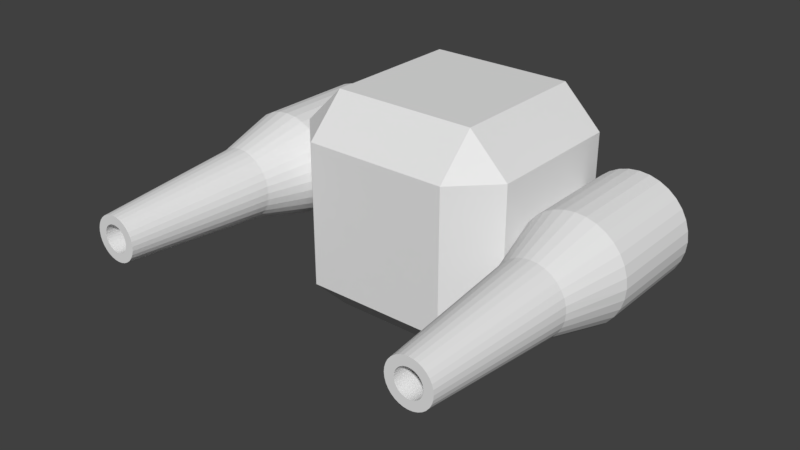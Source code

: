 # Source: MachineTurretTop.blend  (saved by Blender 2.78.0; exported with 4.5.12 LTS)
import bpy
from mathutils import Matrix  # noqa: F401  (used for matrix-valued properties, if any)

bpy.ops.wm.read_factory_settings(use_empty=True)
scene = bpy.context.scene
scene.name = 'Scene'

# ---- collections
col_collection_1 = bpy.data.collections.new('Collection 1'); scene.collection.children.link(col_collection_1)

# ---- materials (node trees are filled in below, after node groups)
mat_material = bpy.data.materials.new('Material')
mat_material.alpha_threshold = 0.0
mat_material.use_transparent_shadow = False
mat_material.roughness = 0.5
mat_material.line_color = (0.0, 0.0, 0.0, 1.0)

# ---- material node trees

# ---- world
world_world = bpy.data.worlds.new('World'); scene.world = world_world
world_world.color = (0.05088, 0.05088, 0.05088)
world_world.use_sun_shadow = False
world_world.sun_shadow_jitter_overblur = 0.0
world_world.cycles.sampling_method = 'MANUAL'

# ---- meshes
me_cube = bpy.data.meshes.new('Cube')
me_cube.from_pydata([(0.8688, -1.415, 0.6885), (0.8278, 0.2878, 0.8949), (-0.6, -0.3889, 0.2111), (-0.3889, -0.3889, 0.0), (-0.3889, -0.6, 0.2111), (-0.6, 0.3889, 0.2111), (-0.3889, 0.6, 0.2111), (-0.3889, 0.3889, 0.0), (0.3889, 0.6, 0.2111), (0.6, 0.3889, 0.2111), (0.3889, 0.3889, 0.0), (0.3889, -0.6, 0.2111), (0.3889, -0.3889, 0.0), (0.6, -0.3889, 0.2111), (-0.3889, -0.6, 0.9889), (-0.3889, -0.3889, 1.2), (-0.6, -0.3889, 0.9889), (-0.3889, 0.6, 0.9889), (-0.6, 0.3889, 0.9889), (-0.3889, 0.3889, 1.2), (0.6, 0.3889, 0.9889), (0.3889, 0.6, 0.9889), (0.3889, 0.3889, 1.2), (0.6, -0.3889, 0.9889), (0.3889, -0.3889, 1.2), (0.3889, -0.6, 0.9889), (0.8552, -1.415, 0.6844), (0.7747, 0.2878, 0.8788), (0.8427, -1.415, 0.6777), (0.7258, 0.2878, 0.8527), (0.8317, -1.415, 0.6687), (0.6829, 0.2878, 0.8175), (0.8227, -1.415, 0.6577), (0.6477, 0.2878, 0.7746), (0.816, -1.415, 0.6451), (0.6215, 0.2878, 0.7257), (0.8119, -1.415, 0.6315), (0.6054, 0.2878, 0.6726), (0.8105, -1.415, 0.6174), (0.6, 0.2878, 0.6174), (0.8119, -1.415, 0.6033), (0.6054, 0.2878, 0.5622), (0.816, -1.415, 0.5897), (0.6215, 0.2878, 0.5091), (0.8227, -1.415, 0.5771), (0.6477, 0.2878, 0.4602), (0.8317, -1.415, 0.5662), (0.6829, 0.2878, 0.4173), (0.8427, -1.415, 0.5571), (0.7258, 0.2878, 0.3821), (0.8552, -1.415, 0.5504), (0.7747, 0.2878, 0.356), (0.8688, -1.415, 0.5463), (0.8278, 0.2878, 0.3399), (0.883, -1.415, 0.5449), (0.883, 0.2878, 0.3345), (0.8971, -1.415, 0.5463), (0.9382, 0.2878, 0.3399), (0.9107, -1.415, 0.5504), (0.9912, 0.2878, 0.356), (0.9232, -1.415, 0.5571), (1.04, 0.2878, 0.3821), (0.9342, -1.415, 0.5662), (1.083, 0.2878, 0.4173), (0.9432, -1.415, 0.5771), (1.118, 0.2878, 0.4602), (0.9499, -1.415, 0.5897), (1.144, 0.2878, 0.5091), (0.954, -1.415, 0.6033), (1.16, 0.2878, 0.5622), (0.9554, -1.415, 0.6174), (1.166, 0.2878, 0.6174), (0.954, -1.415, 0.6315), (1.16, 0.2878, 0.6726), (0.9499, -1.415, 0.6451), (1.144, 0.2878, 0.7257), (0.9432, -1.415, 0.6577), (1.118, 0.2878, 0.7746), (0.9342, -1.415, 0.6687), (1.083, 0.2878, 0.8175), (0.9232, -1.415, 0.6777), (1.04, 0.2878, 0.8527), (0.9107, -1.415, 0.6844), (0.9912, 0.2878, 0.8788), (0.8971, -1.415, 0.6885), (0.9382, 0.2878, 0.8949), (0.883, -1.415, 0.6899), (0.883, 0.2878, 0.9004), (-0.8917, -1.413, 0.705), (-0.9327, 0.2905, 0.9114), (-0.9053, -1.413, 0.7008), (-0.9858, 0.2905, 0.8953), (-0.9178, -1.413, 0.6941), (-1.035, 0.2905, 0.8692), (-0.9288, -1.413, 0.6851), (-1.078, 0.2905, 0.834), (-0.9378, -1.413, 0.6742), (-1.113, 0.2905, 0.7911), (-0.9445, -1.413, 0.6616), (-1.139, 0.2905, 0.7422), (-0.9486, -1.413, 0.648), (-1.155, 0.2905, 0.6891), (-0.95, -1.413, 0.6339), (-1.16, 0.2905, 0.6339), (-0.9486, -1.413, 0.6197), (-1.155, 0.2905, 0.5787), (-0.9445, -1.413, 0.6061), (-1.139, 0.2905, 0.5256), (-0.9378, -1.413, 0.5936), (-1.113, 0.2905, 0.4767), (-0.9288, -1.413, 0.5826), (-1.078, 0.2905, 0.4338), (-0.9178, -1.413, 0.5736), (-1.035, 0.2905, 0.3986), (-0.9053, -1.413, 0.5669), (-0.9858, 0.2905, 0.3725), (-0.8917, -1.413, 0.5628), (-0.9327, 0.2905, 0.3564), (-0.8775, -1.413, 0.5614), (-0.8775, 0.2905, 0.3509), (-0.8634, -1.413, 0.5628), (-0.8223, 0.2905, 0.3564), (-0.8498, -1.413, 0.5669), (-0.7692, 0.2905, 0.3725), (-0.8373, -1.413, 0.5736), (-0.7203, 0.2905, 0.3986), (-0.8263, -1.413, 0.5826), (-0.6774, 0.2905, 0.4338), (-0.8173, -1.413, 0.5936), (-0.6422, 0.2905, 0.4767), (-0.8106, -1.413, 0.6061), (-0.6161, 0.2905, 0.5256), (-0.8064, -1.413, 0.6197), (-0.6, 0.2905, 0.5787), (-0.805, -1.413, 0.6339), (-0.5946, 0.2905, 0.6339), (-0.8064, -1.413, 0.648), (-0.6, 0.2905, 0.6891), (-0.8106, -1.413, 0.6616), (-0.6161, 0.2905, 0.7422), (-0.8173, -1.413, 0.6742), (-0.6422, 0.2905, 0.7911), (-0.8263, -1.413, 0.6851), (-0.6774, 0.2905, 0.834), (-0.8373, -1.413, 0.6941), (-0.7203, 0.2905, 0.8692), (-0.8498, -1.413, 0.7008), (-0.7692, 0.2905, 0.8953), (-0.8634, -1.413, 0.705), (-0.8223, 0.2905, 0.9114), (-0.8775, -1.413, 0.7064), (-0.8775, 0.2905, 0.9168), (0.7258, -0.2781, 0.3821), (0.7747, -0.2781, 0.356), (0.6829, -0.2781, 0.4173), (0.8278, -0.2781, 0.3399), (0.883, -0.2781, 0.3345), (0.9382, -0.2781, 0.3399), (0.9912, -0.2781, 0.356), (1.04, -0.2781, 0.3821), (1.083, -0.2781, 0.4173), (1.118, -0.2781, 0.4602), (1.144, -0.2781, 0.5091), (1.16, -0.2781, 0.5622), (1.166, -0.2781, 0.6174), (1.16, -0.2781, 0.6726), (1.144, -0.2781, 0.7257), (1.118, -0.2781, 0.7746), (1.083, -0.2781, 0.8175), (1.04, -0.2781, 0.8527), (0.9912, -0.2781, 0.8788), (0.9382, -0.2781, 0.8949), (0.883, -0.2781, 0.9004), (0.6477, -0.2781, 0.4602), (0.6215, -0.2781, 0.5091), (0.6054, -0.2781, 0.5622), (0.6, -0.2781, 0.6174), (0.6054, -0.2781, 0.6726), (0.6215, -0.2781, 0.7257), (0.6477, -0.2781, 0.7746), (0.6829, -0.2781, 0.8175), (0.7258, -0.2781, 0.8527), (0.7747, -0.2781, 0.8788), (0.8278, -0.2781, 0.8949), (-1.035, -0.2754, 0.3986), (-0.9858, -0.2754, 0.3725), (-1.078, -0.2754, 0.4338), (-0.9327, -0.2754, 0.3564), (-0.8775, -0.2754, 0.3509), (-0.8223, -0.2754, 0.3564), (-0.7692, -0.2754, 0.3725), (-0.7203, -0.2754, 0.3986), (-0.6774, -0.2754, 0.4338), (-0.6422, -0.2754, 0.4767), (-0.6161, -0.2754, 0.5256), (-0.6, -0.2754, 0.5787), (-0.5946, -0.2754, 0.6339), (-0.6, -0.2754, 0.6891), (-0.6161, -0.2754, 0.7422), (-0.6422, -0.2754, 0.7911), (-0.6774, -0.2754, 0.834), (-0.7203, -0.2754, 0.8692), (-0.7692, -0.2754, 0.8953), (-0.8223, -0.2754, 0.9114), (-0.8775, -0.2754, 0.9168), (-1.113, -0.2754, 0.4767), (-1.139, -0.2754, 0.5256), (-1.155, -0.2754, 0.5787), (-1.16, -0.2754, 0.6339), (-1.155, -0.2754, 0.6891), (-1.139, -0.2754, 0.7422), (-1.113, -0.2754, 0.7911), (-1.078, -0.2754, 0.834), (-1.035, -0.2754, 0.8692), (-0.9858, -0.2754, 0.8953), (-0.9327, -0.2754, 0.9114), (0.7778, -0.6167, 0.46), (0.8105, -0.6167, 0.4425), (0.7491, -0.6167, 0.4836), (0.846, -0.6167, 0.4317), (0.883, -0.6167, 0.4281), (0.9199, -0.6167, 0.4317), (0.9554, -0.6167, 0.4425), (0.9881, -0.6167, 0.46), (1.017, -0.6167, 0.4836), (1.04, -0.6167, 0.5122), (1.058, -0.6167, 0.545), (1.069, -0.6167, 0.5805), (1.072, -0.6167, 0.6174), (1.069, -0.6167, 0.6543), (1.058, -0.6167, 0.6899), (1.04, -0.6167, 0.7226), (1.017, -0.6167, 0.7513), (0.9881, -0.6167, 0.7748), (0.9554, -0.6167, 0.7923), (0.9199, -0.6167, 0.8031), (0.883, -0.6167, 0.8067), (0.7256, -0.6167, 0.5122), (0.7081, -0.6167, 0.545), (0.6973, -0.6167, 0.5805), (0.6937, -0.6167, 0.6174), (0.6973, -0.6167, 0.6543), (0.7081, -0.6167, 0.6899), (0.7256, -0.6167, 0.7226), (0.7491, -0.6167, 0.7513), (0.7778, -0.6167, 0.7748), (0.8105, -0.6167, 0.7923), (0.846, -0.6167, 0.8031), (-0.9827, -0.6139, 0.4765), (-0.95, -0.6139, 0.459), (-1.011, -0.6139, 0.5), (-0.9145, -0.6139, 0.4482), (-0.8775, -0.6139, 0.4446), (-0.8406, -0.6139, 0.4482), (-0.8051, -0.6139, 0.459), (-0.7723, -0.6139, 0.4765), (-0.7437, -0.6139, 0.5), (-0.7201, -0.6139, 0.5287), (-0.7026, -0.6139, 0.5614), (-0.6919, -0.6139, 0.597), (-0.6882, -0.6139, 0.6339), (-0.6919, -0.6139, 0.6708), (-0.7026, -0.6139, 0.7063), (-0.7201, -0.6139, 0.7391), (-0.7437, -0.6139, 0.7677), (-0.7723, -0.6139, 0.7913), (-0.8051, -0.6139, 0.8088), (-0.8406, -0.6139, 0.8196), (-0.8775, -0.6139, 0.8232), (-1.035, -0.6139, 0.5287), (-1.052, -0.6139, 0.5614), (-1.063, -0.6139, 0.597), (-1.067, -0.6139, 0.6339), (-1.063, -0.6139, 0.6708), (-1.052, -0.6139, 0.7063), (-1.035, -0.6139, 0.7391), (-1.011, -0.6139, 0.7677), (-0.9827, -0.6139, 0.7913), (-0.95, -0.6139, 0.8088), (-0.9145, -0.6139, 0.8196), (0.8156, -1.415, 0.5166), (0.8366, -1.415, 0.5054), (0.7972, -1.415, 0.5317), (0.8593, -1.415, 0.4985), (0.883, -1.415, 0.4962), (0.9066, -1.415, 0.4985), (0.9293, -1.415, 0.5054), (0.9503, -1.415, 0.5166), (0.9687, -1.415, 0.5317), (0.9837, -1.415, 0.5501), (0.9949, -1.415, 0.571), (1.002, -1.415, 0.5938), (1.004, -1.415, 0.6174), (1.002, -1.415, 0.6411), (0.9949, -1.415, 0.6638), (0.9837, -1.415, 0.6847), (0.9687, -1.415, 0.7031), (0.9503, -1.415, 0.7182), (0.9293, -1.415, 0.7294), (0.9066, -1.415, 0.7363), (0.883, -1.415, 0.7386), (0.7822, -1.415, 0.5501), (0.771, -1.415, 0.571), (0.7641, -1.415, 0.5938), (0.7617, -1.415, 0.6174), (0.7641, -1.415, 0.6411), (0.771, -1.415, 0.6638), (0.7822, -1.415, 0.6847), (0.7972, -1.415, 0.7031), (0.8156, -1.415, 0.7182), (0.8366, -1.415, 0.7294), (0.8593, -1.415, 0.7363), (-0.9449, -1.413, 0.5331), (-0.9239, -1.413, 0.5219), (-0.9632, -1.413, 0.5482), (-0.9012, -1.413, 0.515), (-0.8775, -1.413, 0.5127), (-0.8539, -1.413, 0.515), (-0.8311, -1.413, 0.5219), (-0.8102, -1.413, 0.5331), (-0.7918, -1.413, 0.5482), (-0.7767, -1.413, 0.5665), (-0.7655, -1.413, 0.5875), (-0.7586, -1.413, 0.6102), (-0.7563, -1.413, 0.6339), (-0.7586, -1.413, 0.6575), (-0.7655, -1.413, 0.6803), (-0.7767, -1.413, 0.7012), (-0.7918, -1.413, 0.7196), (-0.8102, -1.413, 0.7347), (-0.8311, -1.413, 0.7459), (-0.8539, -1.413, 0.7528), (-0.8775, -1.413, 0.7551), (-0.9783, -1.413, 0.5665), (-0.9895, -1.413, 0.5875), (-0.9964, -1.413, 0.6102), (-0.9987, -1.413, 0.6339), (-0.9964, -1.413, 0.6575), (-0.9895, -1.413, 0.6803), (-0.9783, -1.413, 0.7012), (-0.9632, -1.413, 0.7196), (-0.9449, -1.413, 0.7347), (-0.9239, -1.413, 0.7459), (-0.9012, -1.413, 0.7528), (0.8688, -0.2928, 0.6885), (0.8552, -0.2928, 0.6844), (0.8427, -0.2928, 0.6777), (0.8317, -0.2928, 0.6687), (0.8227, -0.2928, 0.6577), (0.816, -0.2928, 0.6451), (0.8119, -0.2928, 0.6315), (0.8105, -0.2928, 0.6174), (0.8119, -0.2928, 0.6033), (0.816, -0.2928, 0.5897), (0.8227, -0.2928, 0.5771), (0.8317, -0.2928, 0.5662), (0.8427, -0.2928, 0.5571), (0.8552, -0.2928, 0.5504), (0.8688, -0.2928, 0.5463), (0.883, -0.2928, 0.5449), (0.8971, -0.2928, 0.5463), (0.9107, -0.2928, 0.5504), (0.9232, -0.2928, 0.5571), (0.9342, -0.2928, 0.5662), (0.9432, -0.2928, 0.5771), (0.9499, -0.2928, 0.5897), (0.954, -0.2928, 0.6033), (0.9554, -0.2928, 0.6174), (0.954, -0.2928, 0.6315), (0.9499, -0.2928, 0.6451), (0.9432, -0.2928, 0.6577), (0.9342, -0.2928, 0.6687), (0.9232, -0.2928, 0.6777), (0.9107, -0.2928, 0.6844), (0.8971, -0.2928, 0.6885), (0.883, -0.2928, 0.6899), (-0.8917, -0.29, 0.705), (-0.9053, -0.29, 0.7008), (-0.9178, -0.29, 0.6941), (-0.9288, -0.29, 0.6851), (-0.9378, -0.29, 0.6742), (-0.9445, -0.29, 0.6616), (-0.9486, -0.29, 0.648), (-0.95, -0.29, 0.6339), (-0.9486, -0.29, 0.6197), (-0.9445, -0.29, 0.6061), (-0.9378, -0.29, 0.5936), (-0.9288, -0.29, 0.5826), (-0.9178, -0.29, 0.5736), (-0.9053, -0.29, 0.5669), (-0.8917, -0.29, 0.5628), (-0.8775, -0.29, 0.5614), (-0.8634, -0.29, 0.5628), (-0.8498, -0.29, 0.5669), (-0.8373, -0.29, 0.5736), (-0.8263, -0.29, 0.5826), (-0.8173, -0.29, 0.5936), (-0.8106, -0.29, 0.6061), (-0.8064, -0.29, 0.6197), (-0.805, -0.29, 0.6339), (-0.8064, -0.29, 0.648), (-0.8106, -0.29, 0.6616), (-0.8173, -0.29, 0.6742), (-0.8263, -0.29, 0.6851), (-0.8373, -0.29, 0.6941), (-0.8498, -0.29, 0.7008), (-0.8634, -0.29, 0.705), (-0.8775, -0.29, 0.7064)], [], [(6, 17, 21, 8), (9, 20, 23, 13), (15, 24, 22, 19), (2, 16, 18, 5), (2, 3, 4), (5, 6, 7), (8, 9, 10), (11, 12, 13), (14, 15, 16), (17, 18, 19), (20, 21, 22), (23, 24, 25), (2, 5, 7, 3), (3, 12, 11, 4), (4, 14, 16, 2), (6, 8, 10, 7), (5, 18, 17, 6), (9, 13, 12, 10), (8, 21, 20, 9), (13, 23, 25, 11), (15, 19, 18, 16), (14, 25, 24, 15), (19, 22, 21, 17), (22, 24, 23, 20), (3, 7, 10, 12), (65, 161, 160, 63), (67, 162, 161, 65), (71, 164, 163, 69), (73, 165, 164, 71), (75, 166, 165, 73), (77, 167, 166, 75), (79, 168, 167, 77), (81, 169, 168, 79), (83, 170, 169, 81), (85, 171, 170, 83), (87, 172, 171, 85), (69, 163, 162, 67), (11, 25, 14, 4), (63, 160, 159, 61), (61, 159, 158, 59), (59, 158, 157, 57), (57, 157, 156, 55), (55, 156, 155, 53), (53, 155, 153, 51), (51, 153, 152, 49), (49, 152, 154, 47), (47, 154, 173, 45), (45, 173, 174, 43), (43, 174, 175, 41), (41, 175, 176, 39), (39, 176, 177, 37), (37, 177, 178, 35), (35, 178, 179, 33), (33, 179, 180, 31), (31, 180, 181, 29), (29, 181, 182, 27), (58, 60, 362, 361), (27, 182, 183, 1), (1, 183, 172, 87), (65, 63, 61, 59, 57, 55, 53, 51, 49, 47, 45, 43, 41, 39, 37, 35, 33, 31, 29, 27, 1, 87, 85, 83, 81, 79, 77, 75, 73, 71, 69, 67), (129, 193, 192, 127), (131, 194, 193, 129), (135, 196, 195, 133), (137, 197, 196, 135), (139, 198, 197, 137), (141, 199, 198, 139), (143, 200, 199, 141), (145, 201, 200, 143), (147, 202, 201, 145), (149, 203, 202, 147), (151, 204, 203, 149), (133, 195, 194, 131), (127, 192, 191, 125), (125, 191, 190, 123), (123, 190, 189, 121), (121, 189, 188, 119), (119, 188, 187, 117), (117, 187, 185, 115), (115, 185, 184, 113), (113, 184, 186, 111), (111, 186, 205, 109), (109, 205, 206, 107), (107, 206, 207, 105), (105, 207, 208, 103), (103, 208, 209, 101), (101, 209, 210, 99), (99, 210, 211, 97), (97, 211, 212, 95), (95, 212, 213, 93), (93, 213, 214, 91), (86, 0, 344, 375), (91, 214, 215, 89), (89, 215, 204, 151), (129, 127, 125, 123, 121, 119, 117, 115, 113, 111, 109, 107, 105, 103, 101, 99, 97, 95, 93, 91, 89, 151, 149, 147, 145, 143, 141, 139, 137, 135, 133, 131), (217, 216, 152, 153), (216, 218, 154, 152), (220, 219, 155, 156), (221, 220, 156, 157), (222, 221, 157, 158), (223, 222, 158, 159), (224, 223, 159, 160), (225, 224, 160, 161), (226, 225, 161, 162), (227, 226, 162, 163), (228, 227, 163, 164), (229, 228, 164, 165), (230, 229, 165, 166), (231, 230, 166, 167), (232, 231, 167, 168), (233, 232, 168, 169), (234, 233, 169, 170), (235, 234, 170, 171), (236, 235, 171, 172), (219, 217, 153, 155), (218, 237, 173, 154), (237, 238, 174, 173), (238, 239, 175, 174), (239, 240, 176, 175), (240, 241, 177, 176), (241, 242, 178, 177), (242, 243, 179, 178), (243, 244, 180, 179), (244, 245, 181, 180), (245, 246, 182, 181), (246, 247, 183, 182), (247, 236, 172, 183), (249, 248, 184, 185), (248, 250, 186, 184), (252, 251, 187, 188), (253, 252, 188, 189), (254, 253, 189, 190), (255, 254, 190, 191), (256, 255, 191, 192), (257, 256, 192, 193), (258, 257, 193, 194), (259, 258, 194, 195), (260, 259, 195, 196), (261, 260, 196, 197), (262, 261, 197, 198), (263, 262, 198, 199), (264, 263, 199, 200), (265, 264, 200, 201), (266, 265, 201, 202), (267, 266, 202, 203), (268, 267, 203, 204), (251, 249, 185, 187), (250, 269, 205, 186), (269, 270, 206, 205), (270, 271, 207, 206), (271, 272, 208, 207), (272, 273, 209, 208), (273, 274, 210, 209), (274, 275, 211, 210), (275, 276, 212, 211), (276, 277, 213, 212), (277, 278, 214, 213), (278, 279, 215, 214), (279, 268, 204, 215), (281, 280, 216, 217), (280, 282, 218, 216), (284, 283, 219, 220), (285, 284, 220, 221), (286, 285, 221, 222), (287, 286, 222, 223), (288, 287, 223, 224), (289, 288, 224, 225), (290, 289, 225, 226), (291, 290, 226, 227), (292, 291, 227, 228), (293, 292, 228, 229), (294, 293, 229, 230), (295, 294, 230, 231), (296, 295, 231, 232), (297, 296, 232, 233), (298, 297, 233, 234), (299, 298, 234, 235), (300, 299, 235, 236), (283, 281, 217, 219), (282, 301, 237, 218), (301, 302, 238, 237), (302, 303, 239, 238), (303, 304, 240, 239), (304, 305, 241, 240), (305, 306, 242, 241), (306, 307, 243, 242), (307, 308, 244, 243), (308, 309, 245, 244), (309, 310, 246, 245), (310, 311, 247, 246), (311, 300, 236, 247), (313, 312, 248, 249), (312, 314, 250, 248), (316, 315, 251, 252), (317, 316, 252, 253), (318, 317, 253, 254), (319, 318, 254, 255), (320, 319, 255, 256), (321, 320, 256, 257), (322, 321, 257, 258), (323, 322, 258, 259), (324, 323, 259, 260), (325, 324, 260, 261), (326, 325, 261, 262), (327, 326, 262, 263), (328, 327, 263, 264), (329, 328, 264, 265), (330, 329, 265, 266), (331, 330, 266, 267), (332, 331, 267, 268), (315, 313, 249, 251), (314, 333, 269, 250), (333, 334, 270, 269), (334, 335, 271, 270), (335, 336, 272, 271), (336, 337, 273, 272), (337, 338, 274, 273), (338, 339, 275, 274), (339, 340, 276, 275), (340, 341, 277, 276), (341, 342, 278, 277), (342, 343, 279, 278), (343, 332, 268, 279), (50, 48, 280, 281), (48, 46, 282, 280), (54, 52, 283, 284), (56, 54, 284, 285), (58, 56, 285, 286), (60, 58, 286, 287), (62, 60, 287, 288), (64, 62, 288, 289), (66, 64, 289, 290), (68, 66, 290, 291), (70, 68, 291, 292), (72, 70, 292, 293), (74, 72, 293, 294), (76, 74, 294, 295), (78, 76, 295, 296), (80, 78, 296, 297), (82, 80, 297, 298), (84, 82, 298, 299), (86, 84, 299, 300), (52, 50, 281, 283), (46, 44, 301, 282), (44, 42, 302, 301), (42, 40, 303, 302), (40, 38, 304, 303), (38, 36, 305, 304), (36, 34, 306, 305), (34, 32, 307, 306), (32, 30, 308, 307), (30, 28, 309, 308), (28, 26, 310, 309), (26, 0, 311, 310), (0, 86, 300, 311), (114, 112, 312, 313), (112, 110, 314, 312), (118, 116, 315, 316), (120, 118, 316, 317), (122, 120, 317, 318), (124, 122, 318, 319), (126, 124, 319, 320), (128, 126, 320, 321), (130, 128, 321, 322), (132, 130, 322, 323), (134, 132, 323, 324), (136, 134, 324, 325), (138, 136, 325, 326), (140, 138, 326, 327), (142, 140, 327, 328), (144, 142, 328, 329), (146, 144, 329, 330), (148, 146, 330, 331), (150, 148, 331, 332), (116, 114, 313, 315), (110, 108, 333, 314), (108, 106, 334, 333), (106, 104, 335, 334), (104, 102, 336, 335), (102, 100, 337, 336), (100, 98, 338, 337), (98, 96, 339, 338), (96, 94, 340, 339), (94, 92, 341, 340), (92, 90, 342, 341), (90, 88, 343, 342), (88, 150, 332, 343), (96, 98, 381, 380), (112, 114, 389, 388), (60, 62, 363, 362), (94, 96, 380, 379), (110, 112, 388, 387), (62, 64, 364, 363), (92, 94, 379, 378), (116, 118, 391, 390), (64, 66, 365, 364), (90, 92, 378, 377), (118, 120, 392, 391), (66, 68, 366, 365), (88, 90, 377, 376), (120, 122, 393, 392), (68, 70, 367, 366), (150, 88, 376, 407), (122, 124, 394, 393), (70, 72, 368, 367), (124, 126, 395, 394), (72, 74, 369, 368), (126, 128, 396, 395), (74, 76, 370, 369), (128, 130, 397, 396), (76, 78, 371, 370), (130, 132, 398, 397), (78, 80, 372, 371), (132, 134, 399, 398), (80, 82, 373, 372), (134, 136, 400, 399), (82, 84, 374, 373), (136, 138, 401, 400), (84, 86, 375, 374), (138, 140, 402, 401), (50, 52, 358, 357), (140, 142, 403, 402), (44, 46, 355, 354), (142, 144, 404, 403), (42, 44, 354, 353), (144, 146, 405, 404), (40, 42, 353, 352), (146, 148, 406, 405), (38, 40, 352, 351), (148, 150, 407, 406), (36, 38, 351, 350), (114, 116, 390, 389), (34, 36, 350, 349), (108, 110, 387, 386), (32, 34, 349, 348), (48, 50, 357, 356), (106, 108, 386, 385), (30, 32, 348, 347), (46, 48, 356, 355), (104, 106, 385, 384), (28, 30, 347, 346), (52, 54, 359, 358), (102, 104, 384, 383), (26, 28, 346, 345), (54, 56, 360, 359), (100, 102, 383, 382), (0, 26, 345, 344), (56, 58, 361, 360), (98, 100, 382, 381)])
_uv = me_cube.uv_layers.new(name='UVMap')
_uv.uv.foreach_set('vector', [0.7038, 0.2672, 0.7038, 0.5332, 0.4379, 0.5332, 0.4379, 0.2672, 0.437, 0.534, 0.437, 0.8, 0.1711, 0.8, 0.1711, 0.534, 0.7038, 0.2664, 0.4379, 0.2664, 0.4379, 0.000425, 0.7039, 0.000425, 0.1711, 0.2664, 0.1711, 0.0004251, 0.437, 0.000425, 0.437, 0.2664, 0.7943, 0.8653, 0.7943, 0.9602, 0.6993, 0.9602, 0.4038, 0.9352, 0.3367, 0.868, 0.4038, 0.8009, 0.505, 0.9996, 0.4379, 0.9324, 0.505, 0.8653, 0.6026, 0.8653, 0.6026, 0.9602, 0.5077, 0.9602, 0.9375, 0.2699, 0.8703, 0.2028, 0.9375, 0.1356, 0.6985, 0.8653, 0.6985, 0.9602, 0.6035, 0.9602, 0.9375, 0.1347, 0.8703, 0.06758, 0.9375, 0.000425, 0.9375, 0.4051, 0.8703, 0.3379, 0.9375, 0.2708, 0.4379, 0.8644, 0.4379, 0.6997, 0.6026, 0.6997, 0.6026, 0.8644, 0.3358, 0.8009, 0.3358, 0.9656, 0.1711, 0.9656, 0.1711, 0.8009, 0.9339, 0.6988, 0.7691, 0.6988, 0.7691, 0.534, 0.9339, 0.534, 0.6035, 0.8644, 0.6035, 0.6997, 0.7682, 0.6997, 0.7682, 0.8644, 0.7682, 0.6988, 0.6035, 0.6988, 0.6035, 0.534, 0.7682, 0.534, 0.7047, 0.3316, 0.8695, 0.3316, 0.8695, 0.4964, 0.7047, 0.4964, 0.0004251, 0.7151, 0.1652, 0.7151, 0.1652, 0.8799, 0.000425, 0.8799, 0.001503, 0.03396, 0.1367, 0.000425, 0.1702, 0.1356, 0.03503, 0.1692, 0.7047, 0.166, 0.8695, 0.166, 0.8695, 0.3308, 0.7047, 0.3308, 0.4379, 0.6988, 0.4379, 0.534, 0.6026, 0.534, 0.6026, 0.6988, 0.8695, 0.000425, 0.8695, 0.1652, 0.7047, 0.1652, 0.7047, 0.0004251, 0.9339, 0.8644, 0.7691, 0.8644, 0.7691, 0.6997, 0.9339, 0.6997, 0.1711, 0.5332, 0.1711, 0.2672, 0.437, 0.2672, 0.437, 0.5332, 0.9682, 0.03394, 0.82, 0.03275, 0.8189, 0.03251, 0.9549, 0.03373, 0.9833, 0.03507, 0.8208, 0.03301, 0.82, 0.03275, 0.9682, 0.03394, 0.9823, 0.03676, 0.8209, 0.03352, 0.8212, 0.03328, 1.0, 0.03631, 0.9674, 0.03752, 0.8202, 0.03372, 0.8209, 0.03352, 0.9823, 0.03676, 0.9543, 0.03744, 0.8192, 0.03386, 0.8202, 0.03372, 0.9674, 0.03752, 0.9427, 0.03713, 0.8179, 0.03393, 0.8192, 0.03386, 0.9543, 0.03744, 0.9324, 0.03672, 0.8165, 0.03394, 0.8179, 0.03393, 0.9427, 0.03713, 0.9233, 0.03628, 0.815, 0.03389, 0.8165, 0.03394, 0.9324, 0.03672, 0.9153, 0.03584, 0.8136, 0.0338, 0.815, 0.03389, 0.9233, 0.03628, 0.9083, 0.03542, 0.8121, 0.03367, 0.8136, 0.0338, 0.9153, 0.03584, 0.9023, 0.03503, 0.8107, 0.03351, 0.8121, 0.03367, 0.9083, 0.03542, 1.0, 0.03631, 0.8212, 0.03328, 0.8208, 0.03301, 0.9833, 0.03507, 0.03503, 0.1692, 0.1702, 0.1356, 0.1702, 0.7142, 0.000425, 0.6119, 0.9549, 0.03373, 0.8189, 0.03251, 0.8175, 0.0323, 0.9432, 0.03382, 0.9432, 0.03382, 0.8175, 0.0323, 0.816, 0.03213, 0.9327, 0.03371, 0.9327, 0.03371, 0.816, 0.03213, 0.8145, 0.03198, 0.9235, 0.03369, 0.9235, 0.03369, 0.8145, 0.03198, 0.813, 0.03187, 0.9154, 0.0337, 0.9154, 0.0337, 0.813, 0.03187, 0.8115, 0.03179, 0.9083, 0.03374, 0.9083, 0.03374, 0.8115, 0.03179, 0.8101, 0.03173, 0.9022, 0.03378, 0.9022, 0.03378, 0.8101, 0.03173, 0.8089, 0.0317, 0.8971, 0.03382, 0.8971, 0.03382, 0.8089, 0.0317, 0.8079, 0.03171, 0.8928, 0.03385, 0.8928, 0.03385, 0.8079, 0.03171, 0.807, 0.03174, 0.8893, 0.03386, 0.8893, 0.03386, 0.807, 0.03174, 0.8063, 0.03181, 0.8867, 0.03385, 0.8867, 0.03385, 0.8063, 0.03181, 0.8058, 0.0319, 0.8848, 0.03382, 0.8848, 0.03382, 0.8058, 0.0319, 0.8056, 0.03202, 0.8837, 0.03376, 0.8837, 0.03376, 0.8056, 0.03202, 0.8055, 0.03217, 0.8833, 0.03371, 0.8833, 0.03371, 0.8055, 0.03217, 0.8057, 0.03233, 0.8837, 0.03373, 0.8837, 0.03373, 0.8057, 0.03233, 0.8061, 0.03252, 0.8848, 0.03381, 0.8848, 0.03381, 0.8061, 0.03252, 0.8067, 0.03271, 0.8867, 0.03394, 0.8867, 0.03394, 0.8067, 0.03271, 0.8074, 0.03292, 0.8894, 0.03414, 0.8894, 0.03414, 0.8074, 0.03292, 0.8084, 0.03312, 0.8928, 0.03439, 0.06731, 0.02022, 0.07495, 0.02028, 0.08284, 0.0192, 0.08278, 0.0192, 0.8928, 0.03439, 0.8084, 0.03312, 0.8095, 0.03332, 0.8971, 0.03469, 0.8971, 0.03469, 0.8095, 0.03332, 0.8107, 0.03351, 0.9023, 0.03503, 0.9682, 0.03394, 0.9549, 0.03373, 0.9432, 0.03382, 0.9327, 0.03371, 0.9235, 0.03369, 0.9154, 0.0337, 0.9083, 0.03374, 0.9022, 0.03378, 0.8971, 0.03382, 0.8928, 0.03385, 0.8893, 0.03386, 0.8867, 0.03385, 0.8848, 0.03382, 0.8837, 0.03376, 0.8833, 0.03371, 0.8837, 0.03373, 0.8848, 0.03381, 0.8867, 0.03394, 0.8894, 0.03414, 0.8928, 0.03439, 0.8971, 0.03469, 0.9023, 0.03503, 0.9083, 0.03542, 0.9153, 0.03584, 0.9233, 0.03628, 0.9324, 0.03672, 0.9427, 0.03713, 0.9543, 0.03744, 0.9674, 0.03752, 0.9823, 0.03676, 1.0, 0.03631, 0.9833, 0.03507, 0.05554, 0.09327, 0.0555, 0.09327, 0.0555, 0.09327, 0.05553, 0.09327, 0.05554, 0.09327, 0.0555, 0.09327, 0.0555, 0.09327, 0.05554, 0.09327, 0.05555, 0.09327, 0.0555, 0.09326, 0.0555, 0.09326, 0.05555, 0.09327, 0.05556, 0.09327, 0.0555, 0.09326, 0.0555, 0.09326, 0.05555, 0.09327, 0.05557, 0.09327, 0.05551, 0.09325, 0.0555, 0.09326, 0.05556, 0.09327, 0.05559, 0.09327, 0.05551, 0.09325, 0.05551, 0.09325, 0.05557, 0.09327, 0.0556, 0.09326, 0.05551, 0.09325, 0.05551, 0.09325, 0.05559, 0.09327, 0.05561, 0.09326, 0.05551, 0.09324, 0.05551, 0.09325, 0.0556, 0.09326, 0.05563, 0.09325, 0.05551, 0.09324, 0.05551, 0.09324, 0.05561, 0.09326, 0.05565, 0.09325, 0.05551, 0.09324, 0.05551, 0.09324, 0.05563, 0.09325, 0.05567, 0.09324, 0.05551, 0.09325, 0.05551, 0.09324, 0.05565, 0.09325, 0.05555, 0.09327, 0.0555, 0.09326, 0.0555, 0.09327, 0.05554, 0.09327, 0.05553, 0.09327, 0.0555, 0.09327, 0.0555, 0.09327, 0.05553, 0.09326, 0.05553, 0.09326, 0.0555, 0.09327, 0.05549, 0.09328, 0.05553, 0.09326, 0.05553, 0.09326, 0.05549, 0.09328, 0.05549, 0.09328, 0.05553, 0.09326, 0.05553, 0.09326, 0.05549, 0.09328, 0.05549, 0.09328, 0.05553, 0.09326, 0.05553, 0.09326, 0.05549, 0.09328, 0.05549, 0.09328, 0.05553, 0.09326, 0.05553, 0.09326, 0.05549, 0.09328, 0.05549, 0.09328, 0.05553, 0.09325, 0.05553, 0.09325, 0.05549, 0.09328, 0.05549, 0.09328, 0.05554, 0.09325, 0.05554, 0.09325, 0.05549, 0.09328, 0.05549, 0.09328, 0.05554, 0.09325, 0.05554, 0.09325, 0.05549, 0.09328, 0.05549, 0.09328, 0.05555, 0.09325, 0.05555, 0.09325, 0.05549, 0.09328, 0.05549, 0.09328, 0.05555, 0.09324, 0.05555, 0.09324, 0.05549, 0.09328, 0.05549, 0.09328, 0.05556, 0.09324, 0.05556, 0.09324, 0.05549, 0.09328, 0.05549, 0.09328, 0.05557, 0.09324, 0.05557, 0.09324, 0.05549, 0.09328, 0.0555, 0.09327, 0.05558, 0.09323, 0.05558, 0.09323, 0.0555, 0.09327, 0.0555, 0.09327, 0.05559, 0.09323, 0.05559, 0.09323, 0.0555, 0.09327, 0.0555, 0.09327, 0.05561, 0.09323, 0.05561, 0.09323, 0.0555, 0.09327, 0.0555, 0.09327, 0.05563, 0.09323, 0.05563, 0.09323, 0.0555, 0.09327, 0.0555, 0.09326, 0.05565, 0.09323, 0.05565, 0.09323, 0.0555, 0.09326, 0.0555, 0.09326, 0.05567, 0.09323, 0.1108, 0.01876, 0.1078, 0.01854, 0.08316, 0.01912, 0.08319, 0.01913, 0.05567, 0.09323, 0.0555, 0.09326, 0.05551, 0.09325, 0.05569, 0.09323, 0.05569, 0.09323, 0.05551, 0.09325, 0.05551, 0.09325, 0.05567, 0.09324, 0.05554, 0.09327, 0.05553, 0.09327, 0.05553, 0.09326, 0.05553, 0.09326, 0.05553, 0.09326, 0.05553, 0.09326, 0.05553, 0.09326, 0.05553, 0.09325, 0.05554, 0.09325, 0.05554, 0.09325, 0.05555, 0.09325, 0.05555, 0.09324, 0.05556, 0.09324, 0.05557, 0.09324, 0.05558, 0.09323, 0.05559, 0.09323, 0.05561, 0.09323, 0.05563, 0.09323, 0.05565, 0.09323, 0.05567, 0.09323, 0.05569, 0.09323, 0.05567, 0.09324, 0.05565, 0.09325, 0.05563, 0.09325, 0.05561, 0.09326, 0.0556, 0.09326, 0.05559, 0.09327, 0.05557, 0.09327, 0.05556, 0.09327, 0.05555, 0.09327, 0.05555, 0.09327, 0.05554, 0.09327, 0.7537, 0.03264, 0.7532, 0.03208, 0.8089, 0.0317, 0.8101, 0.03173, 0.7532, 0.03208, 0.7528, 0.03162, 0.8079, 0.03171, 0.8089, 0.0317, 0.7548, 0.03333, 0.7542, 0.03305, 0.8115, 0.03179, 0.813, 0.03187, 0.7554, 0.0335, 0.7548, 0.03333, 0.813, 0.03187, 0.8145, 0.03198, 0.756, 0.03356, 0.7554, 0.0335, 0.8145, 0.03198, 0.816, 0.03213, 0.7566, 0.03354, 0.756, 0.03356, 0.816, 0.03213, 0.8175, 0.0323, 0.7572, 0.03344, 0.7566, 0.03354, 0.8175, 0.0323, 0.8189, 0.03251, 0.7576, 0.03326, 0.7572, 0.03344, 0.8189, 0.03251, 0.82, 0.03275, 0.758, 0.03303, 0.7576, 0.03326, 0.82, 0.03275, 0.8208, 0.03301, 0.7583, 0.03276, 0.758, 0.03303, 0.8208, 0.03301, 0.8212, 0.03328, 0.7584, 0.03247, 0.7583, 0.03276, 0.8212, 0.03328, 0.8209, 0.03352, 0.7584, 0.03216, 0.7584, 0.03247, 0.8209, 0.03352, 0.8202, 0.03372, 0.7583, 0.03186, 0.7584, 0.03216, 0.8202, 0.03372, 0.8192, 0.03386, 0.7581, 0.03156, 0.7583, 0.03186, 0.8192, 0.03386, 0.8179, 0.03393, 0.7578, 0.03128, 0.7581, 0.03156, 0.8179, 0.03393, 0.8165, 0.03394, 0.7574, 0.03102, 0.7578, 0.03128, 0.8165, 0.03394, 0.815, 0.03389, 0.7569, 0.03079, 0.7574, 0.03102, 0.815, 0.03389, 0.8136, 0.0338, 0.7564, 0.03059, 0.7569, 0.03079, 0.8136, 0.0338, 0.8121, 0.03367, 0.7558, 0.03043, 0.7564, 0.03059, 0.8121, 0.03367, 0.8107, 0.03351, 0.7542, 0.03305, 0.7537, 0.03264, 0.8101, 0.03173, 0.8115, 0.03179, 0.7528, 0.03162, 0.7526, 0.03125, 0.807, 0.03174, 0.8079, 0.03171, 0.7526, 0.03125, 0.7524, 0.03095, 0.8063, 0.03181, 0.807, 0.03174, 0.7524, 0.03095, 0.7524, 0.0307, 0.8058, 0.0319, 0.8063, 0.03181, 0.7524, 0.0307, 0.7524, 0.03051, 0.8056, 0.03202, 0.8058, 0.0319, 0.7524, 0.03051, 0.7526, 0.03035, 0.8055, 0.03217, 0.8056, 0.03202, 0.7526, 0.03035, 0.7529, 0.03024, 0.8057, 0.03233, 0.8055, 0.03217, 0.7529, 0.03024, 0.7533, 0.03017, 0.8061, 0.03252, 0.8057, 0.03233, 0.7533, 0.03017, 0.7537, 0.03014, 0.8067, 0.03271, 0.8061, 0.03252, 0.7537, 0.03014, 0.7542, 0.03016, 0.8074, 0.03292, 0.8067, 0.03271, 0.7542, 0.03016, 0.7547, 0.03021, 0.8084, 0.03312, 0.8074, 0.03292, 0.7547, 0.03021, 0.7553, 0.0303, 0.8095, 0.03332, 0.8084, 0.03312, 0.7553, 0.0303, 0.7558, 0.03043, 0.8107, 0.03351, 0.8095, 0.03332, 0.05517, 0.09325, 0.05519, 0.09321, 0.05549, 0.09328, 0.05549, 0.09328, 0.05519, 0.09321, 0.05521, 0.09316, 0.05549, 0.09328, 0.05549, 0.09328, 0.05518, 0.09335, 0.05517, 0.0933, 0.05549, 0.09328, 0.05549, 0.09328, 0.0552, 0.0934, 0.05518, 0.09335, 0.05549, 0.09328, 0.05549, 0.09328, 0.05522, 0.09344, 0.0552, 0.0934, 0.05549, 0.09328, 0.05549, 0.09328, 0.05525, 0.09347, 0.05522, 0.09344, 0.05549, 0.09328, 0.0555, 0.09327, 0.05529, 0.0935, 0.05525, 0.09347, 0.0555, 0.09327, 0.0555, 0.09327, 0.05534, 0.09351, 0.05529, 0.0935, 0.0555, 0.09327, 0.0555, 0.09327, 0.05538, 0.09352, 0.05534, 0.09351, 0.0555, 0.09327, 0.0555, 0.09327, 0.05543, 0.09352, 0.05538, 0.09352, 0.0555, 0.09327, 0.0555, 0.09326, 0.05548, 0.09351, 0.05543, 0.09352, 0.0555, 0.09326, 0.0555, 0.09326, 0.05552, 0.09349, 0.05548, 0.09351, 0.0555, 0.09326, 0.0555, 0.09326, 0.05557, 0.09347, 0.05552, 0.09349, 0.0555, 0.09326, 0.05551, 0.09325, 0.0556, 0.09343, 0.05557, 0.09347, 0.05551, 0.09325, 0.05551, 0.09325, 0.05563, 0.09339, 0.0556, 0.09343, 0.05551, 0.09325, 0.05551, 0.09325, 0.05565, 0.09335, 0.05563, 0.09339, 0.05551, 0.09325, 0.05551, 0.09324, 0.05566, 0.0933, 0.05565, 0.09335, 0.05551, 0.09324, 0.05551, 0.09324, 0.05567, 0.09326, 0.05566, 0.0933, 0.05551, 0.09324, 0.05551, 0.09324, 0.05566, 0.09321, 0.05567, 0.09326, 0.05551, 0.09324, 0.05551, 0.09325, 0.05517, 0.0933, 0.05517, 0.09325, 0.05549, 0.09328, 0.05549, 0.09328, 0.05521, 0.09316, 0.05524, 0.09312, 0.05549, 0.09328, 0.05549, 0.09328, 0.05524, 0.09312, 0.05527, 0.09309, 0.05549, 0.09328, 0.05549, 0.09328, 0.05527, 0.09309, 0.05531, 0.09306, 0.05549, 0.09328, 0.05549, 0.09328, 0.05531, 0.09306, 0.05536, 0.09305, 0.05549, 0.09328, 0.05549, 0.09328, 0.05536, 0.09305, 0.05541, 0.09304, 0.0555, 0.09327, 0.05549, 0.09328, 0.05541, 0.09304, 0.05546, 0.09304, 0.0555, 0.09327, 0.0555, 0.09327, 0.05546, 0.09304, 0.0555, 0.09305, 0.0555, 0.09327, 0.0555, 0.09327, 0.0555, 0.09305, 0.05555, 0.09307, 0.0555, 0.09327, 0.0555, 0.09327, 0.05555, 0.09307, 0.05559, 0.09309, 0.0555, 0.09326, 0.0555, 0.09327, 0.05559, 0.09309, 0.05562, 0.09313, 0.0555, 0.09326, 0.0555, 0.09326, 0.05562, 0.09313, 0.05564, 0.09317, 0.05551, 0.09325, 0.0555, 0.09326, 0.05564, 0.09317, 0.05566, 0.09321, 0.05551, 0.09325, 0.05551, 0.09325, 0.01675, 0.007734, 3.046e-05, 0.0176, 0.7532, 0.03208, 0.7537, 0.03264, 3.046e-05, 0.0176, 0.01633, 0.02809, 0.7528, 0.03162, 0.7532, 0.03208, 0.04584, 0.0003727, 0.03205, 0.002564, 0.7542, 0.03305, 0.7548, 0.03333, 0.05815, 3.046e-05, 0.04584, 0.0003727, 0.7548, 0.03333, 0.7554, 0.0335, 0.06907, 0.0008066, 0.05815, 3.046e-05, 0.7554, 0.0335, 0.756, 0.03356, 0.07865, 0.002041, 0.06907, 0.0008066, 0.756, 0.03356, 0.7566, 0.03354, 0.08715, 0.003806, 0.07865, 0.002041, 0.7566, 0.03354, 0.7572, 0.03344, 0.09458, 0.005732, 0.08715, 0.003806, 0.7572, 0.03344, 0.7576, 0.03326, 0.1009, 0.00753, 0.09458, 0.005732, 0.7576, 0.03326, 0.758, 0.03303, 0.1063, 0.009484, 0.1009, 0.00753, 0.758, 0.03303, 0.7583, 0.03276, 0.1108, 0.01124, 0.1063, 0.009484, 0.7583, 0.03276, 0.7584, 0.03247, 0.1145, 0.01308, 0.1108, 0.01124, 0.7584, 0.03247, 0.7584, 0.03216, 0.1172, 0.01474, 0.1145, 0.01308, 0.7584, 0.03216, 0.7583, 0.03186, 0.1192, 0.01643, 0.1172, 0.01474, 0.7583, 0.03186, 0.7581, 0.03156, 0.1204, 0.01807, 0.1192, 0.01643, 0.7581, 0.03156, 0.7578, 0.03128, 0.1207, 0.01967, 0.1204, 0.01807, 0.7578, 0.03128, 0.7574, 0.03102, 0.1203, 0.02127, 0.1207, 0.01967, 0.7574, 0.03102, 0.7569, 0.03079, 0.1191, 0.02286, 0.1203, 0.02127, 0.7569, 0.03079, 0.7564, 0.03059, 0.1169, 0.0245, 0.1191, 0.02286, 0.7564, 0.03059, 0.7558, 0.03043, 0.03205, 0.002564, 0.01675, 0.007734, 0.7537, 0.03264, 0.7542, 0.03305, 0.01633, 0.02809, 0.0314, 0.03383, 0.7526, 0.03125, 0.7528, 0.03162, 0.0314, 0.03383, 0.04505, 0.03654, 0.7524, 0.03095, 0.7526, 0.03125, 0.04505, 0.03654, 0.05728, 0.03736, 0.7524, 0.0307, 0.7524, 0.03095, 0.05728, 0.03736, 0.06815, 0.03702, 0.7524, 0.03051, 0.7524, 0.0307, 0.06815, 0.03702, 0.07776, 0.03603, 0.7526, 0.03035, 0.7524, 0.03051, 0.07776, 0.03603, 0.08633, 0.03447, 0.7529, 0.03024, 0.7526, 0.03035, 0.08633, 0.03447, 0.09372, 0.03291, 0.7533, 0.03017, 0.7529, 0.03024, 0.09372, 0.03291, 0.1001, 0.03127, 0.7537, 0.03014, 0.7533, 0.03017, 0.1001, 0.03127, 0.1057, 0.02947, 0.7542, 0.03016, 0.7537, 0.03014, 0.1057, 0.02947, 0.1102, 0.02783, 0.7547, 0.03021, 0.7542, 0.03016, 0.1102, 0.02783, 0.1141, 0.0261, 0.7553, 0.0303, 0.7547, 0.03021, 0.1141, 0.0261, 0.1169, 0.0245, 0.7558, 0.03043, 0.7553, 0.0303, 0.0554, 0.07379, 0.0592, 0.0742, 0.05519, 0.09321, 0.05517, 0.09325, 0.0592, 0.0742, 0.06284, 0.07535, 0.05521, 0.09316, 0.05519, 0.09321, 0.04791, 0.07521, 0.05159, 0.07413, 0.05517, 0.0933, 0.05518, 0.09335, 0.04457, 0.07708, 0.04791, 0.07521, 0.05518, 0.09335, 0.0552, 0.0934, 0.04159, 0.07948, 0.04457, 0.07708, 0.0552, 0.0934, 0.05522, 0.09344, 0.03914, 0.08241, 0.04159, 0.07948, 0.05522, 0.09344, 0.05525, 0.09347, 0.03731, 0.08578, 0.03914, 0.08241, 0.05525, 0.09347, 0.05529, 0.0935, 0.03616, 0.08944, 0.03731, 0.08578, 0.05529, 0.0935, 0.05534, 0.09351, 0.03575, 0.09325, 0.03616, 0.08944, 0.05534, 0.09351, 0.05538, 0.09352, 0.03608, 0.09707, 0.03575, 0.09325, 0.05538, 0.09352, 0.05543, 0.09352, 0.03727, 0.1007, 0.03608, 0.09707, 0.05543, 0.09352, 0.05548, 0.09351, 0.03903, 0.1041, 0.03727, 0.1007, 0.05548, 0.09351, 0.05552, 0.09349, 0.04152, 0.107, 0.03903, 0.1041, 0.05552, 0.09349, 0.05557, 0.09347, 0.04445, 0.1095, 0.04152, 0.107, 0.05557, 0.09347, 0.0556, 0.09343, 0.04781, 0.1113, 0.04445, 0.1095, 0.0556, 0.09343, 0.05563, 0.09339, 0.05148, 0.1125, 0.04781, 0.1113, 0.05563, 0.09339, 0.05565, 0.09335, 0.0553, 0.1129, 0.05148, 0.1125, 0.05565, 0.09335, 0.05566, 0.0933, 0.0591, 0.1124, 0.0553, 0.1129, 0.05566, 0.0933, 0.05567, 0.09326, 0.06277, 0.1113, 0.0591, 0.1124, 0.05567, 0.09326, 0.05566, 0.09321, 0.05159, 0.07413, 0.0554, 0.07379, 0.05517, 0.09325, 0.05517, 0.0933, 0.06284, 0.07535, 0.06625, 0.07709, 0.05524, 0.09312, 0.05521, 0.09316, 0.06625, 0.07709, 0.06917, 0.07955, 0.05527, 0.09309, 0.05524, 0.09312, 0.06917, 0.07955, 0.07156, 0.08253, 0.05531, 0.09306, 0.05527, 0.09309, 0.07156, 0.08253, 0.07343, 0.08586, 0.05536, 0.09305, 0.05531, 0.09306, 0.07343, 0.08586, 0.07451, 0.08954, 0.05541, 0.09304, 0.05536, 0.09305, 0.07451, 0.08954, 0.07487, 0.09334, 0.05546, 0.09304, 0.05541, 0.09304, 0.07487, 0.09334, 0.07448, 0.09715, 0.0555, 0.09305, 0.05546, 0.09304, 0.07448, 0.09715, 0.07336, 0.1008, 0.05555, 0.09307, 0.0555, 0.09305, 0.07336, 0.1008, 0.07155, 0.1042, 0.05559, 0.09309, 0.05555, 0.09307, 0.07155, 0.1042, 0.06912, 0.1071, 0.05562, 0.09313, 0.05559, 0.09309, 0.06912, 0.1071, 0.06615, 0.1095, 0.05564, 0.09317, 0.05562, 0.09313, 0.06615, 0.1095, 0.06277, 0.1113, 0.05566, 0.09321, 0.05564, 0.09317, 0.03953, 0.02028, 0.03703, 0.01975, 3.046e-05, 0.0176, 0.01675, 0.007734, 0.03703, 0.01975, 0.03927, 0.01808, 0.01633, 0.02809, 3.046e-05, 0.0176, 0.05182, 0.02029, 0.04488, 0.02035, 0.03205, 0.002564, 0.04584, 0.0003727, 0.05948, 0.02023, 0.05182, 0.02029, 0.04584, 0.0003727, 0.05815, 3.046e-05, 0.06731, 0.02022, 0.05948, 0.02023, 0.05815, 3.046e-05, 0.06907, 0.0008066, 0.07495, 0.02028, 0.06731, 0.02022, 0.06907, 0.0008066, 0.07865, 0.002041, 0.08218, 0.02033, 0.07495, 0.02028, 0.07865, 0.002041, 0.08715, 0.003806, 0.08878, 0.0204, 0.08218, 0.02033, 0.08715, 0.003806, 0.09458, 0.005732, 0.09479, 0.02041, 0.08878, 0.0204, 0.09458, 0.005732, 0.1009, 0.00753, 0.09998, 0.02041, 0.09479, 0.02041, 0.1009, 0.00753, 0.1063, 0.009484, 0.1045, 0.02033, 0.09998, 0.02041, 0.1063, 0.009484, 0.1108, 0.01124, 0.1081, 0.02023, 0.1045, 0.02033, 0.1108, 0.01124, 0.1145, 0.01308, 0.111, 0.02005, 0.1081, 0.02023, 0.1145, 0.01308, 0.1172, 0.01474, 0.113, 0.01985, 0.111, 0.02005, 0.1172, 0.01474, 0.1192, 0.01643, 0.1142, 0.01963, 0.113, 0.01985, 0.1192, 0.01643, 0.1204, 0.01807, 0.1146, 0.0194, 0.1142, 0.01963, 0.1204, 0.01807, 0.1207, 0.01967, 0.1141, 0.01918, 0.1146, 0.0194, 0.1207, 0.01967, 0.1203, 0.02127, 0.1128, 0.01896, 0.1141, 0.01918, 0.1203, 0.02127, 0.1191, 0.02286, 0.1108, 0.01876, 0.1128, 0.01896, 0.1191, 0.02286, 0.1169, 0.0245, 0.04488, 0.02035, 0.03953, 0.02028, 0.01675, 0.007734, 0.03205, 0.002564, 0.03927, 0.01808, 0.04441, 0.01743, 0.0314, 0.03383, 0.01633, 0.02809, 0.04441, 0.01743, 0.05121, 0.01726, 0.04505, 0.03654, 0.0314, 0.03383, 0.05121, 0.01726, 0.05881, 0.01729, 0.05728, 0.03736, 0.04505, 0.03654, 0.05881, 0.01729, 0.06664, 0.01742, 0.06815, 0.03702, 0.05728, 0.03736, 0.06664, 0.01742, 0.07434, 0.01757, 0.07776, 0.03603, 0.06815, 0.03702, 0.07434, 0.01757, 0.08158, 0.0177, 0.08633, 0.03447, 0.07776, 0.03603, 0.08158, 0.0177, 0.08829, 0.01785, 0.09372, 0.03291, 0.08633, 0.03447, 0.08829, 0.01785, 0.09435, 0.01803, 0.1001, 0.03127, 0.09372, 0.03291, 0.09435, 0.01803, 0.09959, 0.01817, 0.1057, 0.02947, 0.1001, 0.03127, 0.09959, 0.01817, 0.1041, 0.01837, 0.1102, 0.02783, 0.1057, 0.02947, 0.1041, 0.01837, 0.1078, 0.01854, 0.1141, 0.0261, 0.1102, 0.02783, 0.1078, 0.01854, 0.1108, 0.01876, 0.1169, 0.0245, 0.1141, 0.0261, 0.05595, 0.05407, 0.06362, 0.05473, 0.0592, 0.0742, 0.0554, 0.07379, 0.06362, 0.05473, 0.07105, 0.05684, 0.06284, 0.07535, 0.0592, 0.0742, 0.04102, 0.05723, 0.04832, 0.05491, 0.05159, 0.07413, 0.04791, 0.07521, 0.03375, 0.05993, 0.04102, 0.05723, 0.04791, 0.07521, 0.04457, 0.07708, 0.02783, 0.06491, 0.03375, 0.05993, 0.04457, 0.07708, 0.04159, 0.07948, 0.02297, 0.07091, 0.02783, 0.06491, 0.04159, 0.07948, 0.03914, 0.08241, 0.01937, 0.07771, 0.02297, 0.07091, 0.03914, 0.08241, 0.03731, 0.08578, 0.01718, 0.08507, 0.01937, 0.07771, 0.03731, 0.08578, 0.03616, 0.08944, 0.01649, 0.09271, 0.01718, 0.08507, 0.03616, 0.08944, 0.03575, 0.09325, 0.01735, 0.1003, 0.01649, 0.09271, 0.03575, 0.09325, 0.03608, 0.09707, 0.01868, 0.1079, 0.01735, 0.1003, 0.03608, 0.09707, 0.03727, 0.1007, 0.02253, 0.1146, 0.01868, 0.1079, 0.03727, 0.1007, 0.03903, 0.1041, 0.02671, 0.1212, 0.02253, 0.1146, 0.03903, 0.1041, 0.04152, 0.107, 0.03284, 0.126, 0.02671, 0.1212, 0.04152, 0.107, 0.04445, 0.1095, 0.03973, 0.1295, 0.03284, 0.126, 0.04445, 0.1095, 0.04781, 0.1113, 0.04716, 0.1316, 0.03973, 0.1295, 0.04781, 0.1113, 0.05148, 0.1125, 0.05483, 0.1322, 0.04716, 0.1316, 0.05148, 0.1125, 0.0553, 0.1129, 0.0626, 0.1325, 0.05483, 0.1322, 0.0553, 0.1129, 0.0591, 0.1124, 0.06999, 0.1301, 0.0626, 0.1325, 0.0591, 0.1124, 0.06277, 0.1113, 0.04832, 0.05491, 0.05595, 0.05407, 0.0554, 0.07379, 0.05159, 0.07413, 0.07105, 0.05684, 0.07735, 0.06133, 0.06625, 0.07709, 0.06284, 0.07535, 0.07735, 0.06133, 0.08337, 0.06606, 0.06917, 0.07955, 0.06625, 0.07709, 0.08337, 0.06606, 0.08836, 0.07189, 0.07156, 0.08253, 0.06917, 0.07955, 0.08836, 0.07189, 0.09107, 0.07909, 0.07343, 0.08586, 0.07156, 0.08253, 0.09107, 0.07909, 0.09337, 0.08633, 0.07451, 0.08954, 0.07343, 0.08586, 0.09337, 0.08633, 0.09417, 0.09391, 0.07487, 0.09334, 0.07451, 0.08954, 0.09417, 0.09391, 0.09344, 0.1015, 0.07448, 0.09715, 0.07487, 0.09334, 0.09344, 0.1015, 0.09122, 0.1088, 0.07336, 0.1008, 0.07448, 0.09715, 0.09122, 0.1088, 0.0876, 0.1156, 0.07155, 0.1042, 0.07336, 0.1008, 0.0876, 0.1156, 0.08273, 0.1215, 0.06912, 0.1071, 0.07155, 0.1042, 0.08273, 0.1215, 0.07679, 0.1265, 0.06615, 0.1095, 0.06912, 0.1071, 0.07679, 0.1265, 0.06999, 0.1301, 0.06277, 0.1113, 0.06615, 0.1095, 0.09344, 0.1015, 0.09417, 0.09391, 7.575e-05, 0.09881, 3.046e-05, 0.08795, 0.06362, 0.05473, 0.05595, 0.05407, 0.06081, 0.1488, 0.04988, 0.1488, 0.07495, 0.02028, 0.08218, 0.02033, 0.0829, 0.01921, 0.08284, 0.0192, 0.09122, 0.1088, 0.09344, 0.1015, 3.046e-05, 0.08795, 0.002082, 0.07726, 0.07105, 0.05684, 0.06362, 0.05473, 0.04988, 0.1488, 0.03914, 0.1466, 0.08218, 0.02033, 0.08878, 0.0204, 0.08296, 0.01921, 0.0829, 0.01921, 0.0876, 0.1156, 0.09122, 0.1088, 0.002082, 0.07726, 0.006172, 0.06715, 0.04832, 0.05491, 0.04102, 0.05723, 0.08157, 0.1425, 0.0715, 0.1466, 0.08878, 0.0204, 0.09479, 0.02041, 0.08302, 0.01921, 0.08296, 0.01921, 0.08273, 0.1215, 0.0876, 0.1156, 0.006172, 0.06715, 0.01216, 0.05801, 0.04102, 0.05723, 0.03375, 0.05993, 0.09071, 0.1364, 0.08157, 0.1425, 0.09479, 0.02041, 0.09998, 0.02041, 0.08307, 0.0192, 0.08302, 0.01921, 0.07679, 0.1265, 0.08273, 0.1215, 0.01216, 0.05801, 0.01983, 0.0502, 0.03375, 0.05993, 0.02783, 0.06491, 0.09845, 0.1286, 0.09071, 0.1364, 0.09998, 0.02041, 0.1045, 0.02033, 0.08312, 0.0192, 0.08307, 0.0192, 0.06999, 0.1301, 0.07679, 0.1265, 0.01983, 0.0502, 0.02891, 0.04404, 0.02783, 0.06491, 0.02297, 0.07091, 0.1045, 0.1195, 0.09845, 0.1286, 0.1045, 0.02033, 0.1081, 0.02023, 0.08316, 0.01919, 0.08312, 0.0192, 0.02297, 0.07091, 0.01937, 0.07771, 0.1087, 0.1094, 0.1045, 0.1195, 0.1081, 0.02023, 0.111, 0.02005, 0.0832, 0.01919, 0.08316, 0.01919, 0.01937, 0.07771, 0.01718, 0.08507, 0.1108, 0.09872, 0.1087, 0.1094, 0.111, 0.02005, 0.113, 0.01985, 0.08322, 0.01918, 0.0832, 0.01919, 0.01718, 0.08507, 0.01649, 0.09271, 0.1108, 0.08784, 0.1108, 0.09872, 0.113, 0.01985, 0.1142, 0.01963, 0.08324, 0.01917, 0.08322, 0.01918, 0.01649, 0.09271, 0.01735, 0.1003, 0.1087, 0.07716, 0.1108, 0.08784, 0.1142, 0.01963, 0.1146, 0.0194, 0.08324, 0.01916, 0.08324, 0.01917, 0.01735, 0.1003, 0.01868, 0.1079, 0.1046, 0.067, 0.1087, 0.07716, 0.1146, 0.0194, 0.1141, 0.01918, 0.08323, 0.01915, 0.08324, 0.01916, 0.01868, 0.1079, 0.02253, 0.1146, 0.09861, 0.05786, 0.1046, 0.067, 0.1141, 0.01918, 0.1128, 0.01896, 0.08322, 0.01914, 0.08323, 0.01915, 0.02253, 0.1146, 0.02671, 0.1212, 0.09083, 0.05003, 0.09861, 0.05786, 0.1128, 0.01896, 0.1108, 0.01876, 0.08319, 0.01913, 0.08322, 0.01914, 0.02671, 0.1212, 0.03284, 0.126, 0.08167, 0.04391, 0.09083, 0.05003, 0.03953, 0.02028, 0.04488, 0.02035, 0.08265, 0.01918, 0.08263, 0.01917, 0.03284, 0.126, 0.03973, 0.1295, 0.07153, 0.03972, 0.08167, 0.04391, 0.04441, 0.01743, 0.03927, 0.01808, 0.08263, 0.01915, 0.08265, 0.01914, 0.03973, 0.1295, 0.04716, 0.1316, 0.06078, 0.03759, 0.07153, 0.03972, 0.05121, 0.01726, 0.04441, 0.01743, 0.08265, 0.01914, 0.08268, 0.01913, 0.04716, 0.1316, 0.05483, 0.1322, 0.04986, 0.03758, 0.06078, 0.03759, 0.05881, 0.01729, 0.05121, 0.01726, 0.08268, 0.01913, 0.08273, 0.01912, 0.05483, 0.1322, 0.0626, 0.1325, 0.03905, 0.03977, 0.04986, 0.03758, 0.06664, 0.01742, 0.05881, 0.01729, 0.08273, 0.01912, 0.08278, 0.01911, 0.0626, 0.1325, 0.06999, 0.1301, 0.02891, 0.04404, 0.03905, 0.03977, 0.07434, 0.01757, 0.06664, 0.01742, 0.08278, 0.01911, 0.08283, 0.01911, 0.05595, 0.05407, 0.04832, 0.05491, 0.0715, 0.1466, 0.06081, 0.1488, 0.08158, 0.0177, 0.07434, 0.01757, 0.08283, 0.01911, 0.08289, 0.01911, 0.07735, 0.06133, 0.07105, 0.05684, 0.03914, 0.1466, 0.029, 0.1424, 0.08829, 0.01785, 0.08158, 0.0177, 0.08289, 0.01911, 0.08295, 0.01911, 0.03703, 0.01975, 0.03953, 0.02028, 0.08263, 0.01917, 0.08262, 0.01916, 0.08337, 0.06606, 0.07735, 0.06133, 0.029, 0.1424, 0.02, 0.1363, 0.09435, 0.01803, 0.08829, 0.01785, 0.08295, 0.01911, 0.08301, 0.01911, 0.03927, 0.01808, 0.03703, 0.01975, 0.08262, 0.01916, 0.08263, 0.01915, 0.08836, 0.07189, 0.08337, 0.06606, 0.02, 0.1363, 0.01233, 0.1286, 0.09959, 0.01817, 0.09435, 0.01803, 0.08301, 0.01911, 0.08307, 0.01911, 0.04488, 0.02035, 0.05182, 0.02029, 0.08268, 0.01919, 0.08265, 0.01918, 0.09107, 0.07909, 0.08836, 0.07189, 0.01233, 0.1286, 0.006292, 0.1194, 0.1041, 0.01837, 0.09959, 0.01817, 0.08307, 0.01911, 0.08312, 0.01912, 0.05182, 0.02029, 0.05948, 0.02023, 0.08273, 0.01919, 0.08268, 0.01919, 0.09337, 0.08633, 0.09107, 0.07909, 0.006292, 0.1194, 0.002197, 0.1094, 0.1078, 0.01854, 0.1041, 0.01837, 0.08312, 0.01912, 0.08316, 0.01912, 0.05948, 0.02023, 0.06731, 0.02022, 0.08278, 0.0192, 0.08273, 0.01919, 0.09417, 0.09391, 0.09337, 0.08633, 0.002197, 0.1094, 7.575e-05, 0.09881])
me_cube.materials.append(mat_material)
me_cube.use_remesh_preserve_volume = False
me_cube.use_remesh_preserve_attributes = False
me_cube.use_mirror_vertex_groups = False
me_cube.update()

# ---- objects
ob_cube = bpy.data.objects.new('Cube', me_cube)

# ---- transforms, parenting, visibility, modifiers, constraints
ob_cube.location = (0.0, 0.0, 0.0)
ob_cube.lock_rotations_4d = False
ob_cube.empty_display_type = 'ARROWS'
ob_cube.lineart.crease_threshold = 0.0

# ---- collection membership
col_collection_1.objects.link(ob_cube)

# ---- scene / render settings (as saved in the file)
scene.frame_start = 1; scene.frame_end = 250; scene.frame_set(1)
scene.render.engine = 'BLENDER_EEVEE_NEXT'
scene.render.resolution_percentage = 50
scene.render.dither_intensity = 0.0
scene.cycles.use_denoising = False
scene.cycles.samples = 128
scene.cycles.sampling_pattern = 'TABULATED_SOBOL'
scene.cycles.light_sampling_threshold = 0.0
scene.cycles.use_adaptive_sampling = False
scene.cycles.use_light_tree = False
scene.cycles.blur_glossy = 0.0
scene.cycles.sample_clamp_indirect = 0.0
scene.view_settings.view_transform = 'Standard'
bpy.context.view_layer.update()

# ---- added for rendering (the .blend has no active camera and no usable light): camera, sun
cam_auto = bpy.data.cameras.new('AutoCamera')
cam_auto.lens = 50.0
cam_auto.sensor_width = 36.0
cam_auto.clip_end = 1000.0
ob_auto_camera = bpy.data.objects.new('AutoCamera', cam_auto)
scene.collection.objects.link(ob_auto_camera)
ob_auto_camera.location = (3.05931, -4.0756, 3.04527)
ob_auto_camera.rotation_euler = (1.09748, -7.21219e-08, 0.694738)
scene.camera = ob_auto_camera
light_auto_sun = bpy.data.lights.new('AutoSun', 'SUN')
light_auto_sun.energy = 3.0
light_auto_sun.angle = 0.0523599
ob_auto_sun = bpy.data.objects.new('AutoSun', light_auto_sun)
scene.collection.objects.link(ob_auto_sun)
ob_auto_sun.rotation_euler = (0.872665, 0.174533, 0.523599)
bpy.context.view_layer.update()

